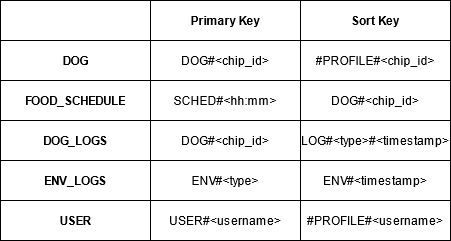

The diagram above was exported from draw.io. Its source (the exported page's mxGraphModel, read from the mxfile embedded in the PNG):
<mxGraphModel dx="1646" dy="891" grid="1" gridSize="10" guides="1" tooltips="1" connect="1" arrows="1" fold="1" page="1" pageScale="1" pageWidth="827" pageHeight="1169" math="0" shadow="0">
  <root>
    <mxCell id="0" />
    <mxCell id="1" parent="0" />
    <mxCell id="KqgHqEL73LtddKwbNNbc-1" value="" style="shape=table;startSize=0;container=1;collapsible=0;childLayout=tableLayout;" parent="1" vertex="1">
      <mxGeometry x="20" y="20" width="450" height="240" as="geometry" />
    </mxCell>
    <mxCell id="KqgHqEL73LtddKwbNNbc-2" value="" style="shape=partialRectangle;collapsible=0;dropTarget=0;pointerEvents=0;fillColor=none;top=0;left=0;bottom=0;right=0;points=[[0,0.5],[1,0.5]];portConstraint=eastwest;" parent="KqgHqEL73LtddKwbNNbc-1" vertex="1">
      <mxGeometry width="450" height="40" as="geometry" />
    </mxCell>
    <mxCell id="KqgHqEL73LtddKwbNNbc-3" value="" style="shape=partialRectangle;html=1;whiteSpace=wrap;connectable=0;overflow=hidden;fillColor=none;top=0;left=0;bottom=0;right=0;" parent="KqgHqEL73LtddKwbNNbc-2" vertex="1">
      <mxGeometry width="150" height="40" as="geometry" />
    </mxCell>
    <mxCell id="KqgHqEL73LtddKwbNNbc-4" value="&lt;b&gt;Primary Key&lt;/b&gt;" style="shape=partialRectangle;html=1;whiteSpace=wrap;connectable=0;overflow=hidden;fillColor=none;top=0;left=0;bottom=0;right=0;" parent="KqgHqEL73LtddKwbNNbc-2" vertex="1">
      <mxGeometry x="150" width="150" height="40" as="geometry" />
    </mxCell>
    <mxCell id="KqgHqEL73LtddKwbNNbc-5" value="&lt;b&gt;Sort Key&lt;/b&gt;" style="shape=partialRectangle;html=1;whiteSpace=wrap;connectable=0;overflow=hidden;fillColor=none;top=0;left=0;bottom=0;right=0;" parent="KqgHqEL73LtddKwbNNbc-2" vertex="1">
      <mxGeometry x="300" width="150" height="40" as="geometry" />
    </mxCell>
    <mxCell id="KqgHqEL73LtddKwbNNbc-6" value="" style="shape=partialRectangle;collapsible=0;dropTarget=0;pointerEvents=0;fillColor=none;top=0;left=0;bottom=0;right=0;points=[[0,0.5],[1,0.5]];portConstraint=eastwest;" parent="KqgHqEL73LtddKwbNNbc-1" vertex="1">
      <mxGeometry y="40" width="450" height="40" as="geometry" />
    </mxCell>
    <mxCell id="KqgHqEL73LtddKwbNNbc-7" value="&lt;b&gt;DOG&lt;/b&gt;" style="shape=partialRectangle;html=1;whiteSpace=wrap;connectable=0;overflow=hidden;fillColor=none;top=0;left=0;bottom=0;right=0;" parent="KqgHqEL73LtddKwbNNbc-6" vertex="1">
      <mxGeometry width="150" height="40" as="geometry" />
    </mxCell>
    <mxCell id="KqgHqEL73LtddKwbNNbc-8" value="DOG#&amp;lt;chip_id&amp;gt;" style="shape=partialRectangle;html=1;whiteSpace=wrap;connectable=0;overflow=hidden;fillColor=none;top=0;left=0;bottom=0;right=0;" parent="KqgHqEL73LtddKwbNNbc-6" vertex="1">
      <mxGeometry x="150" width="150" height="40" as="geometry" />
    </mxCell>
    <mxCell id="KqgHqEL73LtddKwbNNbc-9" value="#PROFILE#&amp;lt;chip_id&amp;gt;" style="shape=partialRectangle;html=1;whiteSpace=wrap;connectable=0;overflow=hidden;fillColor=none;top=0;left=0;bottom=0;right=0;" parent="KqgHqEL73LtddKwbNNbc-6" vertex="1">
      <mxGeometry x="300" width="150" height="40" as="geometry" />
    </mxCell>
    <mxCell id="KqgHqEL73LtddKwbNNbc-10" value="" style="shape=partialRectangle;collapsible=0;dropTarget=0;pointerEvents=0;fillColor=none;top=0;left=0;bottom=0;right=0;points=[[0,0.5],[1,0.5]];portConstraint=eastwest;" parent="KqgHqEL73LtddKwbNNbc-1" vertex="1">
      <mxGeometry y="80" width="450" height="40" as="geometry" />
    </mxCell>
    <mxCell id="KqgHqEL73LtddKwbNNbc-11" value="&lt;b&gt;FOOD_SCHEDULE&lt;/b&gt;" style="shape=partialRectangle;html=1;whiteSpace=wrap;connectable=0;overflow=hidden;fillColor=none;top=0;left=0;bottom=0;right=0;" parent="KqgHqEL73LtddKwbNNbc-10" vertex="1">
      <mxGeometry width="150" height="40" as="geometry" />
    </mxCell>
    <mxCell id="KqgHqEL73LtddKwbNNbc-12" value="SCHED#&amp;lt;hh:mm&amp;gt;" style="shape=partialRectangle;html=1;whiteSpace=wrap;connectable=0;overflow=hidden;fillColor=none;top=0;left=0;bottom=0;right=0;" parent="KqgHqEL73LtddKwbNNbc-10" vertex="1">
      <mxGeometry x="150" width="150" height="40" as="geometry" />
    </mxCell>
    <mxCell id="KqgHqEL73LtddKwbNNbc-13" value="DOG#&amp;lt;chip_id&amp;gt;" style="shape=partialRectangle;html=1;whiteSpace=wrap;connectable=0;overflow=hidden;fillColor=none;top=0;left=0;bottom=0;right=0;" parent="KqgHqEL73LtddKwbNNbc-10" vertex="1">
      <mxGeometry x="300" width="150" height="40" as="geometry" />
    </mxCell>
    <mxCell id="KqgHqEL73LtddKwbNNbc-14" value="" style="shape=partialRectangle;collapsible=0;dropTarget=0;pointerEvents=0;fillColor=none;top=0;left=0;bottom=0;right=0;points=[[0,0.5],[1,0.5]];portConstraint=eastwest;" parent="KqgHqEL73LtddKwbNNbc-1" vertex="1">
      <mxGeometry y="120" width="450" height="40" as="geometry" />
    </mxCell>
    <mxCell id="KqgHqEL73LtddKwbNNbc-15" value="&lt;b&gt;DOG_LOGS&lt;/b&gt;" style="shape=partialRectangle;html=1;whiteSpace=wrap;connectable=0;overflow=hidden;fillColor=none;top=0;left=0;bottom=0;right=0;" parent="KqgHqEL73LtddKwbNNbc-14" vertex="1">
      <mxGeometry width="150" height="40" as="geometry" />
    </mxCell>
    <mxCell id="KqgHqEL73LtddKwbNNbc-16" value="DOG#&amp;lt;chip_id&amp;gt;" style="shape=partialRectangle;html=1;whiteSpace=wrap;connectable=0;overflow=hidden;fillColor=none;top=0;left=0;bottom=0;right=0;" parent="KqgHqEL73LtddKwbNNbc-14" vertex="1">
      <mxGeometry x="150" width="150" height="40" as="geometry" />
    </mxCell>
    <mxCell id="KqgHqEL73LtddKwbNNbc-17" value="LOG#&amp;lt;type&amp;gt;#&amp;lt;timestamp&amp;gt;" style="shape=partialRectangle;html=1;whiteSpace=wrap;connectable=0;overflow=hidden;fillColor=none;top=0;left=0;bottom=0;right=0;" parent="KqgHqEL73LtddKwbNNbc-14" vertex="1">
      <mxGeometry x="300" width="150" height="40" as="geometry" />
    </mxCell>
    <mxCell id="KqgHqEL73LtddKwbNNbc-18" value="" style="shape=partialRectangle;collapsible=0;dropTarget=0;pointerEvents=0;fillColor=none;top=0;left=0;bottom=0;right=0;points=[[0,0.5],[1,0.5]];portConstraint=eastwest;" parent="KqgHqEL73LtddKwbNNbc-1" vertex="1">
      <mxGeometry y="160" width="450" height="40" as="geometry" />
    </mxCell>
    <mxCell id="KqgHqEL73LtddKwbNNbc-19" value="&lt;b&gt;ENV_LOGS&lt;/b&gt;" style="shape=partialRectangle;html=1;whiteSpace=wrap;connectable=0;overflow=hidden;fillColor=none;top=0;left=0;bottom=0;right=0;" parent="KqgHqEL73LtddKwbNNbc-18" vertex="1">
      <mxGeometry width="150" height="40" as="geometry" />
    </mxCell>
    <mxCell id="KqgHqEL73LtddKwbNNbc-20" value="ENV#&amp;lt;type&amp;gt;" style="shape=partialRectangle;html=1;whiteSpace=wrap;connectable=0;overflow=hidden;fillColor=none;top=0;left=0;bottom=0;right=0;" parent="KqgHqEL73LtddKwbNNbc-18" vertex="1">
      <mxGeometry x="150" width="150" height="40" as="geometry" />
    </mxCell>
    <mxCell id="KqgHqEL73LtddKwbNNbc-21" value="ENV#&amp;lt;timestamp&amp;gt;" style="shape=partialRectangle;html=1;whiteSpace=wrap;connectable=0;overflow=hidden;fillColor=none;top=0;left=0;bottom=0;right=0;" parent="KqgHqEL73LtddKwbNNbc-18" vertex="1">
      <mxGeometry x="300" width="150" height="40" as="geometry" />
    </mxCell>
    <mxCell id="KqgHqEL73LtddKwbNNbc-44" style="shape=partialRectangle;collapsible=0;dropTarget=0;pointerEvents=0;fillColor=none;top=0;left=0;bottom=0;right=0;points=[[0,0.5],[1,0.5]];portConstraint=eastwest;" parent="KqgHqEL73LtddKwbNNbc-1" vertex="1">
      <mxGeometry y="200" width="450" height="40" as="geometry" />
    </mxCell>
    <mxCell id="KqgHqEL73LtddKwbNNbc-45" value="&lt;b&gt;USER&lt;/b&gt;" style="shape=partialRectangle;html=1;whiteSpace=wrap;connectable=0;overflow=hidden;fillColor=none;top=0;left=0;bottom=0;right=0;" parent="KqgHqEL73LtddKwbNNbc-44" vertex="1">
      <mxGeometry width="150" height="40" as="geometry" />
    </mxCell>
    <mxCell id="KqgHqEL73LtddKwbNNbc-46" value="USER#&amp;lt;username&amp;gt;" style="shape=partialRectangle;html=1;whiteSpace=wrap;connectable=0;overflow=hidden;fillColor=none;top=0;left=0;bottom=0;right=0;" parent="KqgHqEL73LtddKwbNNbc-44" vertex="1">
      <mxGeometry x="150" width="150" height="40" as="geometry" />
    </mxCell>
    <mxCell id="KqgHqEL73LtddKwbNNbc-47" value="#PROFILE#&amp;lt;username&amp;gt;" style="shape=partialRectangle;html=1;whiteSpace=wrap;connectable=0;overflow=hidden;fillColor=none;top=0;left=0;bottom=0;right=0;" parent="KqgHqEL73LtddKwbNNbc-44" vertex="1">
      <mxGeometry x="300" width="150" height="40" as="geometry" />
    </mxCell>
  </root>
</mxGraphModel>